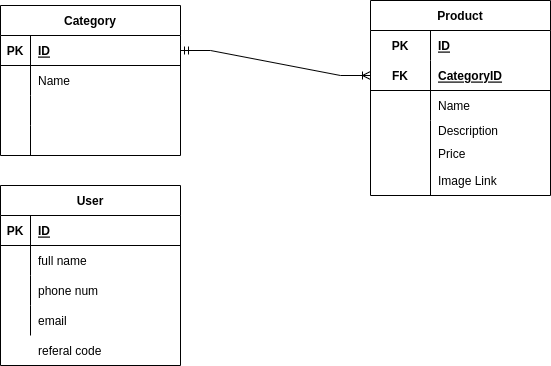

The diagram above was exported from draw.io. Its source (the exported page's mxGraphModel, read from the mxfile embedded in the PNG):
<mxGraphModel dx="868" dy="472" grid="1" gridSize="10" guides="1" tooltips="1" connect="1" arrows="1" fold="1" page="1" pageScale="1" pageWidth="850" pageHeight="1100" math="0" shadow="0">
  <root>
    <mxCell id="0" />
    <mxCell id="1" parent="0" />
    <mxCell id="gnuCdHehNYTlvjyLODj4-1" value="Category" style="shape=table;startSize=30;container=1;collapsible=1;childLayout=tableLayout;fixedRows=1;rowLines=0;fontStyle=1;align=center;resizeLast=1;" parent="1" vertex="1">
      <mxGeometry x="160" y="140" width="180" height="150" as="geometry" />
    </mxCell>
    <mxCell id="gnuCdHehNYTlvjyLODj4-2" value="" style="shape=tableRow;horizontal=0;startSize=0;swimlaneHead=0;swimlaneBody=0;fillColor=none;collapsible=0;dropTarget=0;points=[[0,0.5],[1,0.5]];portConstraint=eastwest;top=0;left=0;right=0;bottom=1;" parent="gnuCdHehNYTlvjyLODj4-1" vertex="1">
      <mxGeometry y="30" width="180" height="30" as="geometry" />
    </mxCell>
    <mxCell id="gnuCdHehNYTlvjyLODj4-3" value="PK" style="shape=partialRectangle;connectable=0;fillColor=none;top=0;left=0;bottom=0;right=0;fontStyle=1;overflow=hidden;" parent="gnuCdHehNYTlvjyLODj4-2" vertex="1">
      <mxGeometry width="30" height="30" as="geometry">
        <mxRectangle width="30" height="30" as="alternateBounds" />
      </mxGeometry>
    </mxCell>
    <mxCell id="gnuCdHehNYTlvjyLODj4-4" value="ID" style="shape=partialRectangle;connectable=0;fillColor=none;top=0;left=0;bottom=0;right=0;align=left;spacingLeft=6;fontStyle=5;overflow=hidden;" parent="gnuCdHehNYTlvjyLODj4-2" vertex="1">
      <mxGeometry x="30" width="150" height="30" as="geometry">
        <mxRectangle width="150" height="30" as="alternateBounds" />
      </mxGeometry>
    </mxCell>
    <mxCell id="gnuCdHehNYTlvjyLODj4-5" value="" style="shape=tableRow;horizontal=0;startSize=0;swimlaneHead=0;swimlaneBody=0;fillColor=none;collapsible=0;dropTarget=0;points=[[0,0.5],[1,0.5]];portConstraint=eastwest;top=0;left=0;right=0;bottom=0;" parent="gnuCdHehNYTlvjyLODj4-1" vertex="1">
      <mxGeometry y="60" width="180" height="30" as="geometry" />
    </mxCell>
    <mxCell id="gnuCdHehNYTlvjyLODj4-6" value="" style="shape=partialRectangle;connectable=0;fillColor=none;top=0;left=0;bottom=0;right=0;editable=1;overflow=hidden;" parent="gnuCdHehNYTlvjyLODj4-5" vertex="1">
      <mxGeometry width="30" height="30" as="geometry">
        <mxRectangle width="30" height="30" as="alternateBounds" />
      </mxGeometry>
    </mxCell>
    <mxCell id="gnuCdHehNYTlvjyLODj4-7" value="Name" style="shape=partialRectangle;connectable=0;fillColor=none;top=0;left=0;bottom=0;right=0;align=left;spacingLeft=6;overflow=hidden;" parent="gnuCdHehNYTlvjyLODj4-5" vertex="1">
      <mxGeometry x="30" width="150" height="30" as="geometry">
        <mxRectangle width="150" height="30" as="alternateBounds" />
      </mxGeometry>
    </mxCell>
    <mxCell id="gnuCdHehNYTlvjyLODj4-8" value="" style="shape=tableRow;horizontal=0;startSize=0;swimlaneHead=0;swimlaneBody=0;fillColor=none;collapsible=0;dropTarget=0;points=[[0,0.5],[1,0.5]];portConstraint=eastwest;top=0;left=0;right=0;bottom=0;" parent="gnuCdHehNYTlvjyLODj4-1" vertex="1">
      <mxGeometry y="90" width="180" height="30" as="geometry" />
    </mxCell>
    <mxCell id="gnuCdHehNYTlvjyLODj4-9" value="" style="shape=partialRectangle;connectable=0;fillColor=none;top=0;left=0;bottom=0;right=0;editable=1;overflow=hidden;" parent="gnuCdHehNYTlvjyLODj4-8" vertex="1">
      <mxGeometry width="30" height="30" as="geometry">
        <mxRectangle width="30" height="30" as="alternateBounds" />
      </mxGeometry>
    </mxCell>
    <mxCell id="gnuCdHehNYTlvjyLODj4-10" value="" style="shape=partialRectangle;connectable=0;fillColor=none;top=0;left=0;bottom=0;right=0;align=left;spacingLeft=6;overflow=hidden;" parent="gnuCdHehNYTlvjyLODj4-8" vertex="1">
      <mxGeometry x="30" width="150" height="30" as="geometry">
        <mxRectangle width="150" height="30" as="alternateBounds" />
      </mxGeometry>
    </mxCell>
    <mxCell id="gnuCdHehNYTlvjyLODj4-11" value="" style="shape=tableRow;horizontal=0;startSize=0;swimlaneHead=0;swimlaneBody=0;fillColor=none;collapsible=0;dropTarget=0;points=[[0,0.5],[1,0.5]];portConstraint=eastwest;top=0;left=0;right=0;bottom=0;" parent="gnuCdHehNYTlvjyLODj4-1" vertex="1">
      <mxGeometry y="120" width="180" height="30" as="geometry" />
    </mxCell>
    <mxCell id="gnuCdHehNYTlvjyLODj4-12" value="" style="shape=partialRectangle;connectable=0;fillColor=none;top=0;left=0;bottom=0;right=0;editable=1;overflow=hidden;" parent="gnuCdHehNYTlvjyLODj4-11" vertex="1">
      <mxGeometry width="30" height="30" as="geometry">
        <mxRectangle width="30" height="30" as="alternateBounds" />
      </mxGeometry>
    </mxCell>
    <mxCell id="gnuCdHehNYTlvjyLODj4-13" value="" style="shape=partialRectangle;connectable=0;fillColor=none;top=0;left=0;bottom=0;right=0;align=left;spacingLeft=6;overflow=hidden;" parent="gnuCdHehNYTlvjyLODj4-11" vertex="1">
      <mxGeometry x="30" width="150" height="30" as="geometry">
        <mxRectangle width="150" height="30" as="alternateBounds" />
      </mxGeometry>
    </mxCell>
    <mxCell id="gnuCdHehNYTlvjyLODj4-27" value="Product" style="shape=table;startSize=30;container=1;collapsible=1;childLayout=tableLayout;fixedRows=1;rowLines=0;fontStyle=1;align=center;resizeLast=1;" parent="1" vertex="1">
      <mxGeometry x="530" y="135" width="180" height="195" as="geometry" />
    </mxCell>
    <mxCell id="gnuCdHehNYTlvjyLODj4-28" value="" style="shape=tableRow;horizontal=0;startSize=0;swimlaneHead=0;swimlaneBody=0;fillColor=none;collapsible=0;dropTarget=0;points=[[0,0.5],[1,0.5]];portConstraint=eastwest;top=0;left=0;right=0;bottom=0;" parent="gnuCdHehNYTlvjyLODj4-27" vertex="1">
      <mxGeometry y="30" width="180" height="30" as="geometry" />
    </mxCell>
    <mxCell id="gnuCdHehNYTlvjyLODj4-29" value="PK" style="shape=partialRectangle;connectable=0;fillColor=none;top=0;left=0;bottom=0;right=0;fontStyle=1;overflow=hidden;" parent="gnuCdHehNYTlvjyLODj4-28" vertex="1">
      <mxGeometry width="60" height="30" as="geometry">
        <mxRectangle width="60" height="30" as="alternateBounds" />
      </mxGeometry>
    </mxCell>
    <mxCell id="gnuCdHehNYTlvjyLODj4-30" value="ID" style="shape=partialRectangle;connectable=0;fillColor=none;top=0;left=0;bottom=0;right=0;align=left;spacingLeft=6;fontStyle=5;overflow=hidden;" parent="gnuCdHehNYTlvjyLODj4-28" vertex="1">
      <mxGeometry x="60" width="120" height="30" as="geometry">
        <mxRectangle width="120" height="30" as="alternateBounds" />
      </mxGeometry>
    </mxCell>
    <mxCell id="gnuCdHehNYTlvjyLODj4-31" value="" style="shape=tableRow;horizontal=0;startSize=0;swimlaneHead=0;swimlaneBody=0;fillColor=none;collapsible=0;dropTarget=0;points=[[0,0.5],[1,0.5]];portConstraint=eastwest;top=0;left=0;right=0;bottom=1;" parent="gnuCdHehNYTlvjyLODj4-27" vertex="1">
      <mxGeometry y="60" width="180" height="30" as="geometry" />
    </mxCell>
    <mxCell id="gnuCdHehNYTlvjyLODj4-32" value="FK" style="shape=partialRectangle;connectable=0;fillColor=none;top=0;left=0;bottom=0;right=0;fontStyle=1;overflow=hidden;" parent="gnuCdHehNYTlvjyLODj4-31" vertex="1">
      <mxGeometry width="60" height="30" as="geometry">
        <mxRectangle width="60" height="30" as="alternateBounds" />
      </mxGeometry>
    </mxCell>
    <mxCell id="gnuCdHehNYTlvjyLODj4-33" value="CategoryID" style="shape=partialRectangle;connectable=0;fillColor=none;top=0;left=0;bottom=0;right=0;align=left;spacingLeft=6;fontStyle=5;overflow=hidden;" parent="gnuCdHehNYTlvjyLODj4-31" vertex="1">
      <mxGeometry x="60" width="120" height="30" as="geometry">
        <mxRectangle width="120" height="30" as="alternateBounds" />
      </mxGeometry>
    </mxCell>
    <mxCell id="gnuCdHehNYTlvjyLODj4-34" value="" style="shape=tableRow;horizontal=0;startSize=0;swimlaneHead=0;swimlaneBody=0;fillColor=none;collapsible=0;dropTarget=0;points=[[0,0.5],[1,0.5]];portConstraint=eastwest;top=0;left=0;right=0;bottom=0;" parent="gnuCdHehNYTlvjyLODj4-27" vertex="1">
      <mxGeometry y="90" width="180" height="30" as="geometry" />
    </mxCell>
    <mxCell id="gnuCdHehNYTlvjyLODj4-35" value="" style="shape=partialRectangle;connectable=0;fillColor=none;top=0;left=0;bottom=0;right=0;editable=1;overflow=hidden;" parent="gnuCdHehNYTlvjyLODj4-34" vertex="1">
      <mxGeometry width="60" height="30" as="geometry">
        <mxRectangle width="60" height="30" as="alternateBounds" />
      </mxGeometry>
    </mxCell>
    <mxCell id="gnuCdHehNYTlvjyLODj4-36" value="Name" style="shape=partialRectangle;connectable=0;fillColor=none;top=0;left=0;bottom=0;right=0;align=left;spacingLeft=6;overflow=hidden;" parent="gnuCdHehNYTlvjyLODj4-34" vertex="1">
      <mxGeometry x="60" width="120" height="30" as="geometry">
        <mxRectangle width="120" height="30" as="alternateBounds" />
      </mxGeometry>
    </mxCell>
    <mxCell id="gnuCdHehNYTlvjyLODj4-37" value="" style="shape=tableRow;horizontal=0;startSize=0;swimlaneHead=0;swimlaneBody=0;fillColor=none;collapsible=0;dropTarget=0;points=[[0,0.5],[1,0.5]];portConstraint=eastwest;top=0;left=0;right=0;bottom=0;" parent="gnuCdHehNYTlvjyLODj4-27" vertex="1">
      <mxGeometry y="120" width="180" height="75" as="geometry" />
    </mxCell>
    <mxCell id="gnuCdHehNYTlvjyLODj4-38" value="" style="shape=partialRectangle;connectable=0;fillColor=none;top=0;left=0;bottom=0;right=0;editable=1;overflow=hidden;" parent="gnuCdHehNYTlvjyLODj4-37" vertex="1">
      <mxGeometry width="60" height="75" as="geometry">
        <mxRectangle width="60" height="75" as="alternateBounds" />
      </mxGeometry>
    </mxCell>
    <mxCell id="gnuCdHehNYTlvjyLODj4-39" value="" style="shape=partialRectangle;connectable=0;fillColor=none;top=0;left=0;bottom=0;right=0;align=left;spacingLeft=6;overflow=hidden;" parent="gnuCdHehNYTlvjyLODj4-37" vertex="1">
      <mxGeometry x="60" width="120" height="75" as="geometry">
        <mxRectangle width="120" height="75" as="alternateBounds" />
      </mxGeometry>
    </mxCell>
    <mxCell id="gnuCdHehNYTlvjyLODj4-40" value="" style="edgeStyle=entityRelationEdgeStyle;fontSize=12;html=1;endArrow=ERoneToMany;startArrow=ERmandOne;rounded=0;exitX=1;exitY=0.5;exitDx=0;exitDy=0;entryX=0;entryY=0.5;entryDx=0;entryDy=0;" parent="1" source="gnuCdHehNYTlvjyLODj4-2" target="gnuCdHehNYTlvjyLODj4-31" edge="1">
      <mxGeometry width="100" height="100" relative="1" as="geometry">
        <mxPoint x="430" y="290" as="sourcePoint" />
        <mxPoint x="530" y="190" as="targetPoint" />
      </mxGeometry>
    </mxCell>
    <mxCell id="BOzVzs-7vAEiLGOod_Wo-1" value="Description" style="shape=partialRectangle;connectable=0;fillColor=none;top=0;left=0;bottom=0;right=0;align=left;spacingLeft=6;overflow=hidden;" parent="1" vertex="1">
      <mxGeometry x="590" y="250" width="120" height="30" as="geometry">
        <mxRectangle width="120" height="30" as="alternateBounds" />
      </mxGeometry>
    </mxCell>
    <mxCell id="11A-nYUhGLV9tqntGlUd-1" value="Price" style="shape=partialRectangle;connectable=0;fillColor=none;top=0;left=0;bottom=0;right=0;align=left;spacingLeft=6;overflow=hidden;" vertex="1" parent="1">
      <mxGeometry x="590" y="273" width="120" height="30" as="geometry">
        <mxRectangle width="120" height="30" as="alternateBounds" />
      </mxGeometry>
    </mxCell>
    <mxCell id="11A-nYUhGLV9tqntGlUd-2" value="Image Link" style="shape=partialRectangle;connectable=0;fillColor=none;top=0;left=0;bottom=0;right=0;align=left;spacingLeft=6;overflow=hidden;" vertex="1" parent="1">
      <mxGeometry x="590" y="300" width="120" height="30" as="geometry">
        <mxRectangle width="120" height="30" as="alternateBounds" />
      </mxGeometry>
    </mxCell>
    <mxCell id="11A-nYUhGLV9tqntGlUd-3" value="User" style="shape=table;startSize=30;container=1;collapsible=1;childLayout=tableLayout;fixedRows=1;rowLines=0;fontStyle=1;align=center;resizeLast=1;" vertex="1" parent="1">
      <mxGeometry x="160" y="320" width="180" height="180" as="geometry" />
    </mxCell>
    <mxCell id="11A-nYUhGLV9tqntGlUd-4" value="" style="shape=tableRow;horizontal=0;startSize=0;swimlaneHead=0;swimlaneBody=0;fillColor=none;collapsible=0;dropTarget=0;points=[[0,0.5],[1,0.5]];portConstraint=eastwest;top=0;left=0;right=0;bottom=1;" vertex="1" parent="11A-nYUhGLV9tqntGlUd-3">
      <mxGeometry y="30" width="180" height="30" as="geometry" />
    </mxCell>
    <mxCell id="11A-nYUhGLV9tqntGlUd-5" value="PK" style="shape=partialRectangle;connectable=0;fillColor=none;top=0;left=0;bottom=0;right=0;fontStyle=1;overflow=hidden;" vertex="1" parent="11A-nYUhGLV9tqntGlUd-4">
      <mxGeometry width="30" height="30" as="geometry">
        <mxRectangle width="30" height="30" as="alternateBounds" />
      </mxGeometry>
    </mxCell>
    <mxCell id="11A-nYUhGLV9tqntGlUd-6" value="ID" style="shape=partialRectangle;connectable=0;fillColor=none;top=0;left=0;bottom=0;right=0;align=left;spacingLeft=6;fontStyle=5;overflow=hidden;" vertex="1" parent="11A-nYUhGLV9tqntGlUd-4">
      <mxGeometry x="30" width="150" height="30" as="geometry">
        <mxRectangle width="150" height="30" as="alternateBounds" />
      </mxGeometry>
    </mxCell>
    <mxCell id="11A-nYUhGLV9tqntGlUd-7" value="" style="shape=tableRow;horizontal=0;startSize=0;swimlaneHead=0;swimlaneBody=0;fillColor=none;collapsible=0;dropTarget=0;points=[[0,0.5],[1,0.5]];portConstraint=eastwest;top=0;left=0;right=0;bottom=0;" vertex="1" parent="11A-nYUhGLV9tqntGlUd-3">
      <mxGeometry y="60" width="180" height="30" as="geometry" />
    </mxCell>
    <mxCell id="11A-nYUhGLV9tqntGlUd-8" value="" style="shape=partialRectangle;connectable=0;fillColor=none;top=0;left=0;bottom=0;right=0;editable=1;overflow=hidden;" vertex="1" parent="11A-nYUhGLV9tqntGlUd-7">
      <mxGeometry width="30" height="30" as="geometry">
        <mxRectangle width="30" height="30" as="alternateBounds" />
      </mxGeometry>
    </mxCell>
    <mxCell id="11A-nYUhGLV9tqntGlUd-9" value="full name" style="shape=partialRectangle;connectable=0;fillColor=none;top=0;left=0;bottom=0;right=0;align=left;spacingLeft=6;overflow=hidden;" vertex="1" parent="11A-nYUhGLV9tqntGlUd-7">
      <mxGeometry x="30" width="150" height="30" as="geometry">
        <mxRectangle width="150" height="30" as="alternateBounds" />
      </mxGeometry>
    </mxCell>
    <mxCell id="11A-nYUhGLV9tqntGlUd-10" value="" style="shape=tableRow;horizontal=0;startSize=0;swimlaneHead=0;swimlaneBody=0;fillColor=none;collapsible=0;dropTarget=0;points=[[0,0.5],[1,0.5]];portConstraint=eastwest;top=0;left=0;right=0;bottom=0;" vertex="1" parent="11A-nYUhGLV9tqntGlUd-3">
      <mxGeometry y="90" width="180" height="30" as="geometry" />
    </mxCell>
    <mxCell id="11A-nYUhGLV9tqntGlUd-11" value="" style="shape=partialRectangle;connectable=0;fillColor=none;top=0;left=0;bottom=0;right=0;editable=1;overflow=hidden;" vertex="1" parent="11A-nYUhGLV9tqntGlUd-10">
      <mxGeometry width="30" height="30" as="geometry">
        <mxRectangle width="30" height="30" as="alternateBounds" />
      </mxGeometry>
    </mxCell>
    <mxCell id="11A-nYUhGLV9tqntGlUd-12" value="phone num" style="shape=partialRectangle;connectable=0;fillColor=none;top=0;left=0;bottom=0;right=0;align=left;spacingLeft=6;overflow=hidden;" vertex="1" parent="11A-nYUhGLV9tqntGlUd-10">
      <mxGeometry x="30" width="150" height="30" as="geometry">
        <mxRectangle width="150" height="30" as="alternateBounds" />
      </mxGeometry>
    </mxCell>
    <mxCell id="11A-nYUhGLV9tqntGlUd-13" value="" style="shape=tableRow;horizontal=0;startSize=0;swimlaneHead=0;swimlaneBody=0;fillColor=none;collapsible=0;dropTarget=0;points=[[0,0.5],[1,0.5]];portConstraint=eastwest;top=0;left=0;right=0;bottom=0;" vertex="1" parent="11A-nYUhGLV9tqntGlUd-3">
      <mxGeometry y="120" width="180" height="30" as="geometry" />
    </mxCell>
    <mxCell id="11A-nYUhGLV9tqntGlUd-14" value="" style="shape=partialRectangle;connectable=0;fillColor=none;top=0;left=0;bottom=0;right=0;editable=1;overflow=hidden;" vertex="1" parent="11A-nYUhGLV9tqntGlUd-13">
      <mxGeometry width="30" height="30" as="geometry">
        <mxRectangle width="30" height="30" as="alternateBounds" />
      </mxGeometry>
    </mxCell>
    <mxCell id="11A-nYUhGLV9tqntGlUd-15" value="email" style="shape=partialRectangle;connectable=0;fillColor=none;top=0;left=0;bottom=0;right=0;align=left;spacingLeft=6;overflow=hidden;" vertex="1" parent="11A-nYUhGLV9tqntGlUd-13">
      <mxGeometry x="30" width="150" height="30" as="geometry">
        <mxRectangle width="150" height="30" as="alternateBounds" />
      </mxGeometry>
    </mxCell>
    <mxCell id="11A-nYUhGLV9tqntGlUd-16" value="referal code" style="shape=partialRectangle;connectable=0;fillColor=none;top=0;left=0;bottom=0;right=0;align=left;spacingLeft=6;overflow=hidden;" vertex="1" parent="1">
      <mxGeometry x="190" y="470" width="150" height="30" as="geometry">
        <mxRectangle width="150" height="30" as="alternateBounds" />
      </mxGeometry>
    </mxCell>
  </root>
</mxGraphModel>